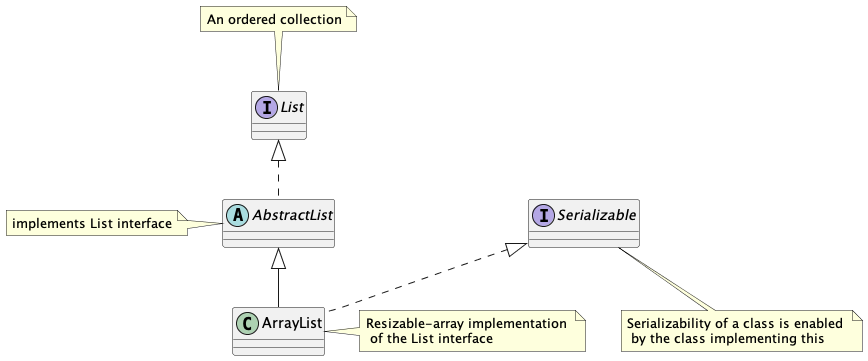

The diagram above was rendered by PlantUML. Its source (embedded in the PNG):
@startuml

interface List{
	
}

abstract class AbstractList implements List{
	
}

interface Serializable{
	
}

class ArrayList extends AbstractList implements Serializable{
	
}

note top of List : An ordered collection 
note left of AbstractList : implements List interface
note right of ArrayList : Resizable-array implementation \n of the List interface
note bottom of Serializable : Serializability of a class is enabled \n by the class implementing this

@enduml